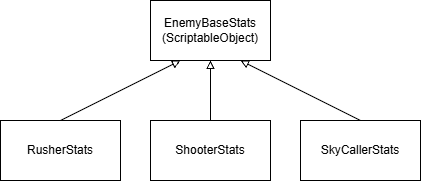

The diagram above was exported from draw.io. Its source (the exported page's mxGraphModel, read from the mxfile embedded in the PNG):
<mxGraphModel dx="1369" dy="757" grid="1" gridSize="10" guides="1" tooltips="1" connect="1" arrows="1" fold="1" page="1" pageScale="1" pageWidth="827" pageHeight="1169" math="0" shadow="0">
  <root>
    <mxCell id="0" />
    <mxCell id="1" parent="0" />
    <mxCell id="qddV07PwWmOCsCs9ftbF-60" parent="1" style="rounded=0;whiteSpace=wrap;html=1;fillColor=none;" value="EnemyBaseStats (ScriptableObject)" vertex="1">
      <mxGeometry height="60" width="120" x="260" y="340" as="geometry" />
    </mxCell>
    <mxCell id="qddV07PwWmOCsCs9ftbF-64" edge="1" parent="1" source="qddV07PwWmOCsCs9ftbF-61" style="rounded=0;orthogonalLoop=1;jettySize=auto;html=1;exitX=0.5;exitY=0;exitDx=0;exitDy=0;entryX=0.25;entryY=1;entryDx=0;entryDy=0;endArrow=block;endFill=0;" target="qddV07PwWmOCsCs9ftbF-60">
      <mxGeometry relative="1" as="geometry" />
    </mxCell>
    <mxCell id="qddV07PwWmOCsCs9ftbF-61" parent="1" style="rounded=0;whiteSpace=wrap;html=1;fillColor=none;" value="RusherStats" vertex="1">
      <mxGeometry height="60" width="120" x="110" y="460" as="geometry" />
    </mxCell>
    <mxCell id="qddV07PwWmOCsCs9ftbF-65" edge="1" parent="1" source="qddV07PwWmOCsCs9ftbF-62" style="edgeStyle=orthogonalEdgeStyle;rounded=0;orthogonalLoop=1;jettySize=auto;html=1;exitX=0.5;exitY=0;exitDx=0;exitDy=0;entryX=0.5;entryY=1;entryDx=0;entryDy=0;endArrow=block;endFill=0;" target="qddV07PwWmOCsCs9ftbF-60">
      <mxGeometry relative="1" as="geometry" />
    </mxCell>
    <mxCell id="qddV07PwWmOCsCs9ftbF-62" parent="1" style="rounded=0;whiteSpace=wrap;html=1;fillColor=none;" value="ShooterStats" vertex="1">
      <mxGeometry height="60" width="120" x="260" y="460" as="geometry" />
    </mxCell>
    <mxCell id="qddV07PwWmOCsCs9ftbF-66" edge="1" parent="1" source="qddV07PwWmOCsCs9ftbF-63" style="rounded=0;orthogonalLoop=1;jettySize=auto;html=1;exitX=0.5;exitY=0;exitDx=0;exitDy=0;entryX=0.75;entryY=1;entryDx=0;entryDy=0;endArrow=block;endFill=0;" target="qddV07PwWmOCsCs9ftbF-60">
      <mxGeometry relative="1" as="geometry" />
    </mxCell>
    <mxCell id="qddV07PwWmOCsCs9ftbF-63" parent="1" style="rounded=0;whiteSpace=wrap;html=1;fillColor=none;" value="SkyCallerStats" vertex="1">
      <mxGeometry height="60" width="120" x="410" y="460" as="geometry" />
    </mxCell>
  </root>
</mxGraphModel>